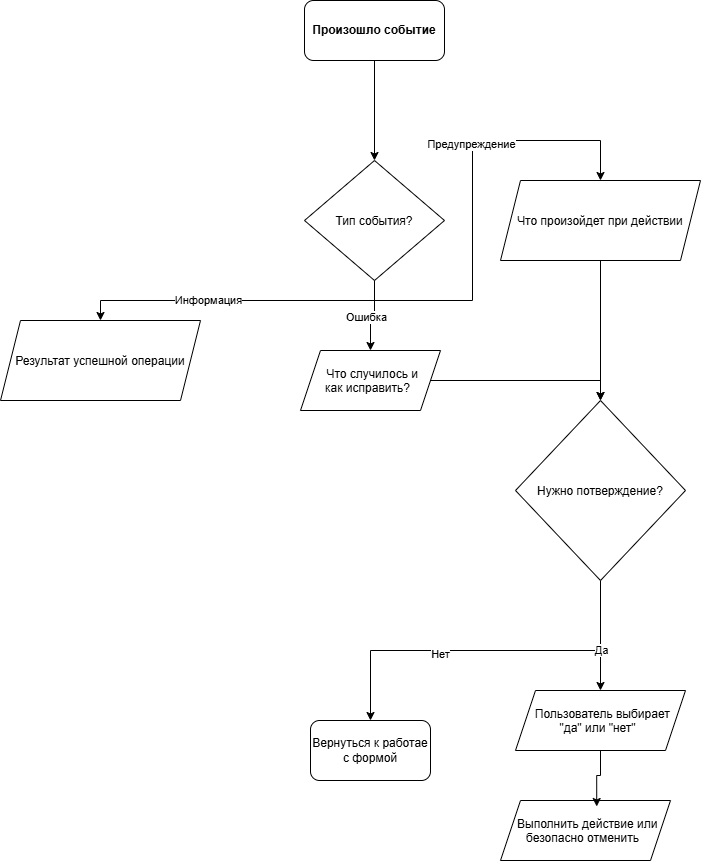

The diagram above was exported from draw.io. Its source (the exported page's mxGraphModel, read from the mxfile embedded in the PNG):
<mxGraphModel dx="771" dy="980" grid="1" gridSize="10" guides="1" tooltips="1" connect="1" arrows="1" fold="1" page="1" pageScale="1" pageWidth="827" pageHeight="1169" math="0" shadow="0">
  <root>
    <mxCell id="0" />
    <mxCell id="1" parent="0" />
    <mxCell id="4u-khf8i_FE2cGyUm5Pe-77" edge="1" parent="1" source="4u-khf8i_FE2cGyUm5Pe-75" style="edgeStyle=orthogonalEdgeStyle;rounded=0;orthogonalLoop=1;jettySize=auto;html=1;" target="4u-khf8i_FE2cGyUm5Pe-76" value="">
      <mxGeometry relative="1" as="geometry" />
    </mxCell>
    <mxCell id="4u-khf8i_FE2cGyUm5Pe-75" parent="1" style="rounded=1;whiteSpace=wrap;html=1;roundedPerimeter=1;" value="&lt;b&gt;Произошло событие&lt;/b&gt;" vertex="1">
      <mxGeometry height="60" width="140" x="344" y="110" as="geometry" />
    </mxCell>
    <mxCell id="4u-khf8i_FE2cGyUm5Pe-79" edge="1" parent="1" source="4u-khf8i_FE2cGyUm5Pe-76" style="edgeStyle=orthogonalEdgeStyle;rounded=0;orthogonalLoop=1;jettySize=auto;html=1;exitX=0.5;exitY=1;exitDx=0;exitDy=0;entryX=0.5;entryY=0;entryDx=0;entryDy=0;" target="4u-khf8i_FE2cGyUm5Pe-78">
      <mxGeometry relative="1" as="geometry" />
    </mxCell>
    <mxCell id="4u-khf8i_FE2cGyUm5Pe-86" connectable="0" parent="4u-khf8i_FE2cGyUm5Pe-79" style="edgeLabel;html=1;align=center;verticalAlign=middle;resizable=0;points=[];" value="Предупреждение" vertex="1">
      <mxGeometry relative="1" x="0.2391" y="1" as="geometry">
        <mxPoint x="-1" y="1" as="offset" />
      </mxGeometry>
    </mxCell>
    <mxCell id="4u-khf8i_FE2cGyUm5Pe-84" edge="1" parent="1" source="4u-khf8i_FE2cGyUm5Pe-76" style="edgeStyle=orthogonalEdgeStyle;rounded=0;orthogonalLoop=1;jettySize=auto;html=1;entryX=0.5;entryY=0;entryDx=0;entryDy=0;" target="4u-khf8i_FE2cGyUm5Pe-83">
      <mxGeometry relative="1" as="geometry" />
    </mxCell>
    <mxCell id="4u-khf8i_FE2cGyUm5Pe-85" connectable="0" parent="4u-khf8i_FE2cGyUm5Pe-84" style="edgeLabel;html=1;align=center;verticalAlign=middle;resizable=0;points=[];" value="Ошибка" vertex="1">
      <mxGeometry relative="1" x="0.0732" y="-5" as="geometry">
        <mxPoint as="offset" />
      </mxGeometry>
    </mxCell>
    <mxCell id="4u-khf8i_FE2cGyUm5Pe-89" edge="1" parent="1" source="4u-khf8i_FE2cGyUm5Pe-76" style="edgeStyle=orthogonalEdgeStyle;rounded=0;orthogonalLoop=1;jettySize=auto;html=1;entryX=0.5;entryY=0;entryDx=0;entryDy=0;exitX=0.5;exitY=1;exitDx=0;exitDy=0;" target="4u-khf8i_FE2cGyUm5Pe-88">
      <mxGeometry relative="1" as="geometry" />
    </mxCell>
    <mxCell id="4u-khf8i_FE2cGyUm5Pe-100" connectable="0" parent="4u-khf8i_FE2cGyUm5Pe-89" style="edgeLabel;html=1;align=center;verticalAlign=middle;resizable=0;points=[];" value="Информация" vertex="1">
      <mxGeometry relative="1" x="0.1911" y="-1" as="geometry">
        <mxPoint as="offset" />
      </mxGeometry>
    </mxCell>
    <mxCell id="4u-khf8i_FE2cGyUm5Pe-76" parent="1" style="rhombus;whiteSpace=wrap;html=1;shapeInside=1;" value="Тип события?" vertex="1">
      <mxGeometry height="120" width="140" x="344" y="270" as="geometry" />
    </mxCell>
    <mxCell id="4u-khf8i_FE2cGyUm5Pe-82" edge="1" parent="1" source="4u-khf8i_FE2cGyUm5Pe-78" style="edgeStyle=orthogonalEdgeStyle;rounded=0;orthogonalLoop=1;jettySize=auto;html=1;entryX=0.5;entryY=0;entryDx=0;entryDy=0;" target="4u-khf8i_FE2cGyUm5Pe-80">
      <mxGeometry relative="1" as="geometry" />
    </mxCell>
    <mxCell id="4u-khf8i_FE2cGyUm5Pe-78" parent="1" style="shape=parallelogram;perimeter=parallelogramPerimeter;whiteSpace=wrap;html=1;shapeInside=1;fixedSize=1;" value="Что произойдет при действии" vertex="1">
      <mxGeometry height="80" width="200" x="540" y="290" as="geometry" />
    </mxCell>
    <mxCell id="4u-khf8i_FE2cGyUm5Pe-92" edge="1" parent="1" source="4u-khf8i_FE2cGyUm5Pe-80" style="edgeStyle=orthogonalEdgeStyle;rounded=0;orthogonalLoop=1;jettySize=auto;html=1;entryX=0.5;entryY=0;entryDx=0;entryDy=0;exitX=0.5;exitY=1;exitDx=0;exitDy=0;" target="4u-khf8i_FE2cGyUm5Pe-91">
      <mxGeometry relative="1" as="geometry" />
    </mxCell>
    <mxCell id="4u-khf8i_FE2cGyUm5Pe-94" connectable="0" parent="4u-khf8i_FE2cGyUm5Pe-92" style="edgeLabel;html=1;align=center;verticalAlign=middle;resizable=0;points=[];" value="Нет" vertex="1">
      <mxGeometry relative="1" x="0.2462" y="3" as="geometry">
        <mxPoint as="offset" />
      </mxGeometry>
    </mxCell>
    <mxCell id="4u-khf8i_FE2cGyUm5Pe-96" edge="1" parent="1" source="4u-khf8i_FE2cGyUm5Pe-80" style="edgeStyle=orthogonalEdgeStyle;rounded=0;orthogonalLoop=1;jettySize=auto;html=1;entryX=0.5;entryY=0;entryDx=0;entryDy=0;" target="4u-khf8i_FE2cGyUm5Pe-95">
      <mxGeometry relative="1" as="geometry" />
    </mxCell>
    <mxCell id="4u-khf8i_FE2cGyUm5Pe-97" connectable="0" parent="4u-khf8i_FE2cGyUm5Pe-96" style="edgeLabel;html=1;align=center;verticalAlign=middle;resizable=0;points=[];" value="Да" vertex="1">
      <mxGeometry relative="1" x="0.2628" as="geometry">
        <mxPoint as="offset" />
      </mxGeometry>
    </mxCell>
    <mxCell id="4u-khf8i_FE2cGyUm5Pe-80" parent="1" style="rhombus;whiteSpace=wrap;html=1;shapeInside=1;" value="Нужно потверждение?" vertex="1">
      <mxGeometry height="180" width="170" x="555" y="510" as="geometry" />
    </mxCell>
    <mxCell id="4u-khf8i_FE2cGyUm5Pe-87" edge="1" parent="1" source="4u-khf8i_FE2cGyUm5Pe-83" style="edgeStyle=orthogonalEdgeStyle;rounded=0;orthogonalLoop=1;jettySize=auto;html=1;entryX=0.5;entryY=0;entryDx=0;entryDy=0;" target="4u-khf8i_FE2cGyUm5Pe-80">
      <mxGeometry relative="1" as="geometry" />
    </mxCell>
    <mxCell id="4u-khf8i_FE2cGyUm5Pe-83" parent="1" style="shape=parallelogram;perimeter=parallelogramPerimeter;whiteSpace=wrap;html=1;shapeInside=1;fixedSize=1;" value="Что случилось и как исправить?" vertex="1">
      <mxGeometry height="60" width="140" x="340" y="460" as="geometry" />
    </mxCell>
    <mxCell id="4u-khf8i_FE2cGyUm5Pe-88" parent="1" style="shape=parallelogram;perimeter=parallelogramPerimeter;whiteSpace=wrap;html=1;shapeInside=1;fixedSize=1;" value="Результат успешной операции" vertex="1">
      <mxGeometry height="80" width="200" x="40" y="430" as="geometry" />
    </mxCell>
    <mxCell id="4u-khf8i_FE2cGyUm5Pe-91" parent="1" style="rounded=1;whiteSpace=wrap;html=1;roundedPerimeter=1;" value="Вернуться к работае с формой" vertex="1">
      <mxGeometry height="60" width="120" x="350" y="830" as="geometry" />
    </mxCell>
    <mxCell id="4u-khf8i_FE2cGyUm5Pe-95" parent="1" style="shape=parallelogram;perimeter=parallelogramPerimeter;whiteSpace=wrap;html=1;shapeInside=1;fixedSize=1;" value="Пользователь выбирает &quot;да&quot; или &quot;нет&quot;" vertex="1">
      <mxGeometry height="60" width="170" x="555" y="800" as="geometry" />
    </mxCell>
    <mxCell id="4u-khf8i_FE2cGyUm5Pe-98" parent="1" style="shape=parallelogram;perimeter=parallelogramPerimeter;whiteSpace=wrap;html=1;shapeInside=1;fixedSize=1;" value="Выполнить действие или безопасно отменить" vertex="1">
      <mxGeometry height="60" width="170" x="540" y="910" as="geometry" />
    </mxCell>
    <mxCell id="4u-khf8i_FE2cGyUm5Pe-99" edge="1" parent="1" source="4u-khf8i_FE2cGyUm5Pe-95" style="edgeStyle=orthogonalEdgeStyle;rounded=0;orthogonalLoop=1;jettySize=auto;html=1;entryX=0.566;entryY=0.1;entryDx=0;entryDy=0;entryPerimeter=0;" target="4u-khf8i_FE2cGyUm5Pe-98">
      <mxGeometry relative="1" as="geometry" />
    </mxCell>
  </root>
</mxGraphModel>